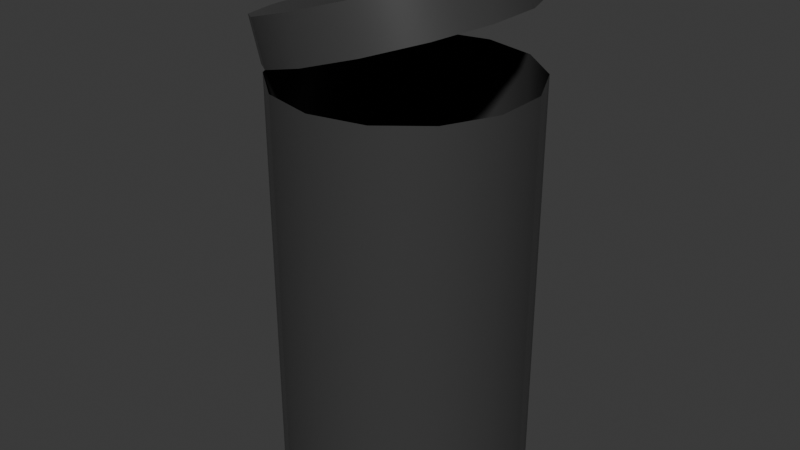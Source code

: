 # Source: musorka.blend  (saved by Blender 5.1.30; exported with 4.5.12 LTS)
import bpy
from mathutils import Matrix  # noqa: F401  (used for matrix-valued properties, if any)

bpy.ops.wm.read_factory_settings(use_empty=True)
scene = bpy.context.scene
scene.name = 'Scene'

# ---- collections
col_collection = bpy.data.collections.new('Collection'); scene.collection.children.link(col_collection)

# ---- materials (node trees are filled in below, after node groups)
mat_material_001 = bpy.data.materials.new('Material.001')

# ---- node groups
ng_smooth_by_angle = bpy.data.node_groups.new('Smooth by Angle', 'GeometryNodeTree')
_s = ng_smooth_by_angle.interface.new_socket(name='Mesh', in_out='OUTPUT', socket_type='NodeSocketGeometry')
_s = ng_smooth_by_angle.interface.new_socket(name='Mesh', in_out='INPUT', socket_type='NodeSocketGeometry')
_s = ng_smooth_by_angle.interface.new_socket(name='Angle', in_out='INPUT', socket_type='NodeSocketFloat')
_s.subtype = 'ANGLE'
_s.default_value = 0.5236
_s.min_value = 0.0
_s.max_value = 3.142
_s.description = 'Maximum face angle for smooth edges'
_s = ng_smooth_by_angle.interface.new_socket(name='Ignore Sharpness', in_out='INPUT', socket_type='NodeSocketBool')
_s.force_non_field = True
ng_smooth_by_angle.is_modifier = True
_N = ng_smooth_by_angle.nodes; _L = ng_smooth_by_angle.links
n0 = _N.new('GeometryNodeSetShadeSmooth'); n0.name = 'Set Shade Smooth'; n0.location = (120, -80)
n0.domain = 'EDGE'
n1 = _N.new('GeometryNodeSetShadeSmooth'); n1.name = 'Set Shade Smooth.001'; n1.location = (300, -80)
n2 = _N.new('NodeGroupOutput'); n2.name = 'Group Output'; n2.location = (480, -80)
n3 = _N.new('GeometryNodeInputMeshEdgeAngle'); n3.name = 'Edge Angle'; n3.location = (-440, -240)
n4 = _N.new('NodeGroupInput'); n4.name = 'Group Input'; n4.location = (-80, -80)
n5 = _N.new('GeometryNodeInputEdgeSmooth'); n5.name = 'Is Edge Smooth'; n5.location = (-260, -120)
n6 = _N.new('GeometryNodeInputShadeSmooth'); n6.name = 'Is Shade Smooth'; n6.location = (-440, -397)
n7 = _N.new('FunctionNodeCompare'); n7.name = 'Compare'; n7.location = (-260, -260)
n7.operation = 'LESS_EQUAL'
n7.inputs[6].default_value = (0.0, 0.0, 0.0, 0.0)
n7.inputs[7].default_value = (0.0, 0.0, 0.0, 0.0)
n8 = _N.new('FunctionNodeBooleanMath'); n8.name = 'Boolean Math.001'; n8.location = (-80, -260)
n9 = _N.new('NodeGroupInput'); n9.name = 'Group Input.001'; n9.location = (-440, -329)
n10 = _N.new('NodeGroupInput'); n10.name = 'Group Input.002'; n10.location = (-259, -189)
n11 = _N.new('FunctionNodeBooleanMath'); n11.name = 'Boolean Math'; n11.location = (-80, -149)
n11.operation = 'OR'
n12 = _N.new('FunctionNodeBooleanMath'); n12.name = 'Boolean Math.002'; n12.location = (-260, -380)
n12.operation = 'OR'
n13 = _N.new('NodeGroupInput'); n13.name = 'Group Input.003'; n13.location = (-440, -460)
_L.new(n3.outputs[0], n7.inputs[0])
_L.new(n1.outputs[0], n2.inputs[0])
_L.new(n9.outputs[1], n7.inputs[1])
_L.new(n7.outputs[0], n8.inputs[0])
_L.new(n4.outputs[0], n0.inputs[0])
_L.new(n0.outputs[0], n1.inputs[0])
_L.new(n8.outputs[0], n0.inputs[2])
_L.new(n10.outputs[2], n11.inputs[1])
_L.new(n5.outputs[0], n11.inputs[0])
_L.new(n11.outputs[0], n0.inputs[1])
_L.new(n13.outputs[2], n12.inputs[1])
_L.new(n6.outputs[0], n12.inputs[0])
_L.new(n12.outputs[0], n8.inputs[1])
n2.is_active_output = True

# ---- material node trees
mat_material_001.use_nodes = True; mat_material_001.node_tree.nodes.clear()
_N = mat_material_001.node_tree.nodes; _L = mat_material_001.node_tree.links
n0 = _N.new('ShaderNodeBsdfPrincipled'); n0.name = 'Principled BSDF'; n0.location = (-200, 100)
n0.inputs[0].default_value = (0.09935, 0.09935, 0.09935, 1.0)
n0.inputs[1].default_value = 0.5154
n0.inputs[2].default_value = 0.3385
n1 = _N.new('ShaderNodeOutputMaterial'); n1.name = 'Material Output'; n1.location = (200, 100)
_L.new(n0.outputs[0], n1.inputs[0])
n1.is_active_output = True

# ---- world
world_world = bpy.data.worlds.new('World'); scene.world = world_world
world_world.use_nodes = True; world_world.node_tree.nodes.clear()
_N = world_world.node_tree.nodes; _L = world_world.node_tree.links
n0 = _N.new('ShaderNodeOutputWorld'); n0.name = 'World Output'; n0.location = (200, 100)
n1 = _N.new('ShaderNodeBackground'); n1.name = 'Background'; n1.location = (-200, 100)
n1.inputs[0].default_value = (0.05088, 0.05088, 0.05088, 1.0)
_L.new(n1.outputs[0], n0.inputs[0])
n0.is_active_output = True
world_world.color = (0.05088, 0.05088, 0.05088)
world_world.sun_shadow_jitter_overblur = 0.0

# ---- meshes
me_cylinder = bpy.data.meshes.new('Cylinder')
me_cylinder.from_pydata([(3.725e-09, 1.0, 0.0), (-0.149, 1.0, 3.957), (0.4339, 0.901, 0.0), (0.2655, 0.901, 4.085), (0.7818, 0.6235, 0.0), (0.5979, 0.6235, 4.188), (0.9749, 0.2225, 0.0), (0.7823, 0.2225, 4.245), (0.9749, -0.2225, 0.0), (0.7823, -0.2225, 4.245), (0.7818, -0.6235, 0.0), (0.5979, -0.6235, 4.188), (0.4339, -0.901, 0.0), (0.2655, -0.901, 4.085), (3.725e-09, -1.0, 0.0), (-0.149, -1.0, 3.957), (-0.4339, -0.901, 0.0), (-0.5634, -0.901, 3.828), (-0.7818, -0.6235, 0.0), (-0.8958, -0.6235, 3.725), (-0.9749, -0.2225, 0.0), (-1.08, -0.2225, 3.668), (-0.9749, 0.2225, 0.0), (-1.08, 0.2225, 3.668), (-0.7818, 0.6235, 0.0), (-0.8958, 0.6235, 3.725), (-0.4339, 0.901, 0.0), (-0.5634, 0.901, 3.828), (3.725e-09, 1.0, 3.328), (0.3708, 0.901, 3.745), (0.7031, 0.6235, 3.848), (0.8876, 0.2225, 3.905), (0.8876, -0.2225, 3.905), (0.7031, -0.6235, 3.848), (0.3708, -0.901, 3.745), (-0.04367, -1.0, 3.617), (-0.4581, -0.901, 3.489), (-0.7905, -0.6235, 3.386), (-0.9749, -0.2225, 3.328), (-0.9749, 0.2225, 3.328), (-0.7905, 0.6235, 3.386), (-0.4581, 0.901, 3.489), (-0.4339, 0.901, 3.328), (-0.04367, 1.0, 3.617), (-0.7818, 0.6235, 3.328), (-0.9749, 0.2225, 3.328), (-0.9749, -0.2225, 3.328), (-0.7818, -0.6235, 3.328), (-0.4339, -0.901, 3.328), (3.725e-09, -1.0, 3.328), (0.4339, -0.901, 3.328), (0.7818, -0.6235, 3.328), (0.9749, -0.2225, 3.328), (0.9749, 0.2225, 3.328), (0.7818, 0.6235, 3.328), (0.4339, 0.901, 3.328)], [], [(43, 1, 3, 29), (29, 3, 5, 30), (30, 5, 7, 31), (31, 7, 9, 32), (32, 9, 11, 33), (33, 11, 13, 34), (34, 13, 15, 35), (35, 15, 17, 36), (36, 17, 19, 37), (37, 19, 21, 38), (38, 21, 23, 39), (39, 23, 25, 40), (3, 1, 27, 25, 23, 21, 19, 17, 15, 13, 11, 9, 7, 5), (40, 25, 27, 41), (41, 27, 1, 43), (0, 2, 4, 6, 8, 10, 12, 14, 16, 18, 20, 22, 24, 26), (26, 42, 28, 0), (24, 44, 42, 26), (22, 45, 44, 24), (20, 46, 45, 22), (18, 47, 46, 20), (16, 48, 47, 18), (14, 49, 48, 16), (12, 50, 49, 14), (10, 51, 50, 12), (8, 52, 51, 10), (6, 53, 52, 8), (4, 54, 53, 6), (2, 55, 54, 4), (0, 28, 55, 2)])
me_cylinder.polygons.foreach_set('use_smooth', [True] * 30)
_uv = me_cylinder.uv_layers.new(name='UVMap')
_uv.uv.foreach_set('vector', [1.0, 0.9111, 1.0, 1.0, 0.9286, 1.0, 0.9286, 0.9111, 0.9286, 0.9111, 0.9286, 1.0, 0.8571, 1.0, 0.8571, 0.9111, 0.8571, 0.9111, 0.8571, 1.0, 0.7857, 1.0, 0.7857, 0.9111, 0.7857, 0.9111, 0.7857, 1.0, 0.7143, 1.0, 0.7143, 0.9111, 0.7143, 0.9111, 0.7143, 1.0, 0.6429, 1.0, 0.6429, 0.9111, 0.6429, 0.9111, 0.6429, 1.0, 0.5714, 1.0, 0.5714, 0.9111, 0.5714, 0.9111, 0.5714, 1.0, 0.5, 1.0, 0.5, 0.9111, 0.5, 0.9111, 0.5, 1.0, 0.4286, 1.0, 0.4286, 0.9111, 0.4286, 0.9111, 0.4286, 1.0, 0.3571, 1.0, 0.3571, 0.9111, 0.3571, 0.9111, 0.3571, 1.0, 0.2857, 1.0, 0.2857, 0.9111, 0.2857, 0.9111, 0.2857, 1.0, 0.2143, 1.0, 0.2143, 0.9111, 0.2143, 0.9111, 0.2143, 1.0, 0.1429, 1.0, 0.1429, 0.9111, 0.3541, 0.4662, 0.25, 0.49, 0.1459, 0.4662, 0.06236, 0.3996, 0.01602, 0.3034, 0.01602, 0.1966, 0.06236, 0.1004, 0.1459, 0.03377, 0.25, 0.01, 0.3541, 0.03377, 0.4376, 0.1004, 0.484, 0.1966, 0.484, 0.3034, 0.4376, 0.3996, 0.1429, 0.9111, 0.1429, 1.0, 0.07143, 1.0, 0.07143, 0.9111, 0.07143, 0.9111, 0.07143, 1.0, -1.341e-07, 1.0, -1.341e-07, 0.9111, 0.75, 0.49, 0.8541, 0.4662, 0.9376, 0.3996, 0.984, 0.3034, 0.984, 0.1966, 0.9376, 0.1004, 0.8541, 0.03377, 0.75, 0.01, 0.6459, 0.03377, 0.5624, 0.1004, 0.516, 0.1966, 0.516, 0.3034, 0.5624, 0.3996, 0.6459, 0.4662, 0.07143, 0.5, 0.07143, 0.9111, -1.341e-07, 0.9111, -1.341e-07, 0.5, 0.1429, 0.5, 0.1429, 0.9111, 0.07143, 0.9111, 0.07143, 0.5, 0.2143, 0.5, 0.2143, 0.9111, 0.1429, 0.9111, 0.1429, 0.5, 0.2857, 0.5, 0.2857, 0.9111, 0.2143, 0.9111, 0.2143, 0.5, 0.3571, 0.5, 0.3571, 0.9111, 0.2857, 0.9111, 0.2857, 0.5, 0.4286, 0.5, 0.4286, 0.9111, 0.3571, 0.9111, 0.3571, 0.5, 0.5, 0.5, 0.5, 0.9111, 0.4286, 0.9111, 0.4286, 0.5, 0.5714, 0.5, 0.5714, 0.9111, 0.5, 0.9111, 0.5, 0.5, 0.6429, 0.5, 0.6429, 0.9111, 0.5714, 0.9111, 0.5714, 0.5, 0.7143, 0.5, 0.7143, 0.9111, 0.6429, 0.9111, 0.6429, 0.5, 0.7857, 0.5, 0.7857, 0.9111, 0.7143, 0.9111, 0.7143, 0.5, 0.8571, 0.5, 0.8571, 0.9111, 0.7857, 0.9111, 0.7857, 0.5, 0.9286, 0.5, 0.9286, 0.9111, 0.8571, 0.9111, 0.8571, 0.5, 1.0, 0.5, 1.0, 0.9111, 0.9286, 0.9111, 0.9286, 0.5])
me_cylinder.materials.append(mat_material_001)
me_cylinder.update()

# ---- objects
ob_cylinder = bpy.data.objects.new('Cylinder', me_cylinder)

# ---- transforms, parenting, visibility, modifiers, constraints
ob_cylinder.location = (-3.725e-09, 2.129e-08, 0.0816)
_m = ob_cylinder.modifiers.new('Smooth by Angle', 'NODES')
_m.node_group = ng_smooth_by_angle
_m.use_pin_to_last = True
_m.show_group_selector = False

# ---- collection membership
col_collection.objects.link(ob_cylinder)

# ---- scene / render settings (as saved in the file)
scene.frame_start = 1; scene.frame_end = 250; scene.frame_set(1)
scene.render.engine = 'BLENDER_EEVEE_NEXT'
scene.render.bake_bias = 0.0
scene.render.bake_samples = 0
scene.cycles.sampling_pattern = 'TABULATED_SOBOL'
scene.eevee.use_volume_custom_range = False
bpy.context.view_layer.update()

# ---- added for rendering (the .blend has no active camera and no usable light): camera, sun
cam_auto = bpy.data.cameras.new('AutoCamera')
cam_auto.lens = 50.0
cam_auto.sensor_width = 36.0
cam_auto.clip_end = 1000.0
ob_auto_camera = bpy.data.objects.new('AutoCamera', cam_auto)
scene.collection.objects.link(ob_auto_camera)
ob_auto_camera.location = (4.68736, -5.688, 5.99624)
ob_auto_camera.rotation_euler = (1.09748, -7.21219e-08, 0.694738)
scene.camera = ob_auto_camera
light_auto_sun = bpy.data.lights.new('AutoSun', 'SUN')
light_auto_sun.energy = 3.0
light_auto_sun.angle = 0.0523599
ob_auto_sun = bpy.data.objects.new('AutoSun', light_auto_sun)
scene.collection.objects.link(ob_auto_sun)
ob_auto_sun.rotation_euler = (0.872665, 0.174533, 0.523599)
bpy.context.view_layer.update()
